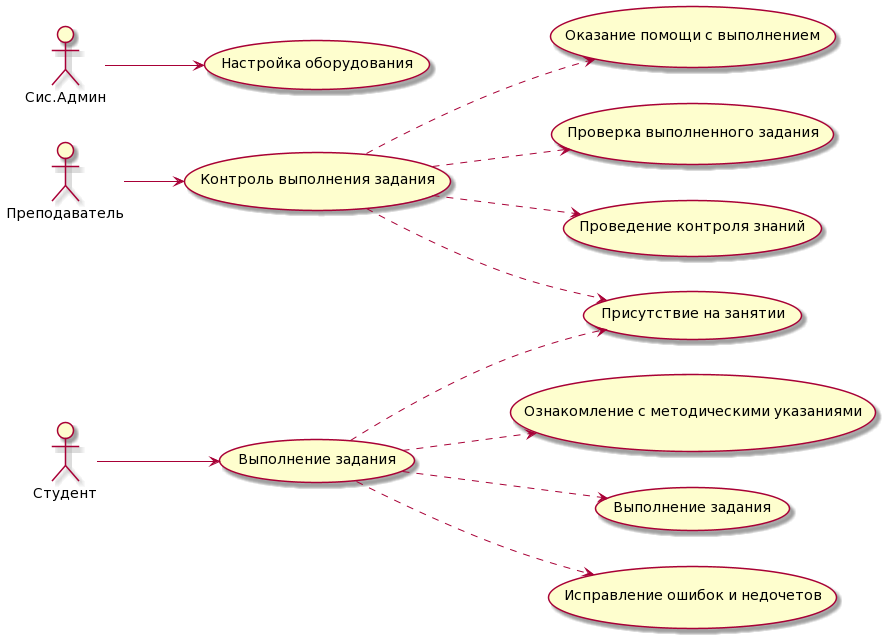

The diagram above was rendered by PlantUML. Its source (embedded in the PNG):
@startuml
left to right direction

actor "Преподаватель"
actor "Студент"
actor "Сис.Админ"

usecase case1 as "Выполнение задания"
usecase case2 as "Контроль выполнения задания"
usecase case3 as "Присутствие на занятии"
usecase case4 as "Ознакомление с методическими указаниями"
usecase case5 as "Выполнение задания"
usecase case6 as "Исправление ошибок и недочетов"
usecase case7 as "Оказание помощи с выполнением"
usecase case8 as "Проверка выполненного задания"
usecase case9 as "Проведение контроля знаний"
usecase case10 as "Настройка оборудования"

Студент--> case1
case1 ..> case3
case1 ..> case4
case1 ..> case5
case1 ..> case6

Преподаватель--> case2
case2 ..> case3
case2 ..> case7
case2 ..> case8
case2 ..> case9

Сис.Админ--> case10
@enduml